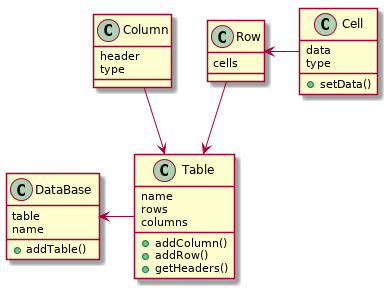

The diagram above was rendered by PlantUML. Its source (embedded in the PNG):
@startuml
class DataBase {
  table
  name
  +addTable()
}

class Table {
  name
  rows
  columns
  +addColumn()
  +addRow()
  +getHeaders()
}

class Row {
  cells
}

class Column {
  header
  type
}

class Cell {
  data
  type
  +setData()
}

DataBase <- Table
Table <-down- Row
Table <-down- Column
Row <- Cell
@enduml